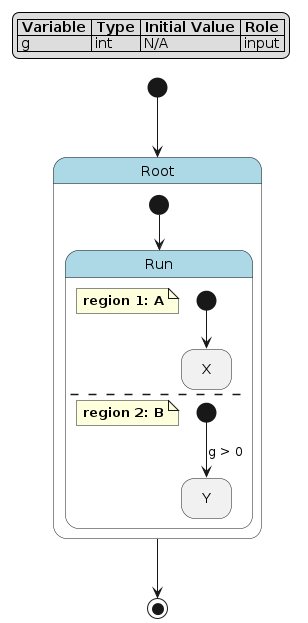

The diagram above was rendered by PlantUML. Its source (embedded in the PNG):
@startuml
hide empty description

skinparam state {
  BackgroundColor<<pseudo>> LightGray
  BackgroundColor<<composite>> LightBlue
  BorderColor<<pseudo>> Gray
  FontStyle<<pseudo>> italic
}

legend top left
|= Variable |= Type |= Initial Value |= Role |
| g | int | N/A | input |
endlegend

state "Root" as root <<composite>> {
    state "Run" as root__run <<composite>> {
        note as root__run__a
            **region 1: A**
        end note
        state "X" as root__run__a__x
        [*] --> root__run__a__x
        --
        note as root__run__b
            **region 2: B**
        end note
        state "Y" as root__run__b__y
        [*] --> root__run__b__y : g > 0
    }
    [*] --> root__run
}
[*] --> root
root --> [*]
@enduml